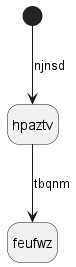

The diagram above was rendered by PlantUML. Its source (embedded in the PNG):
@startuml
hide empty description
state hpaztv
[*] --> hpaztv : njnsd
hpaztv --> feufwz : tbqnm
@enduml